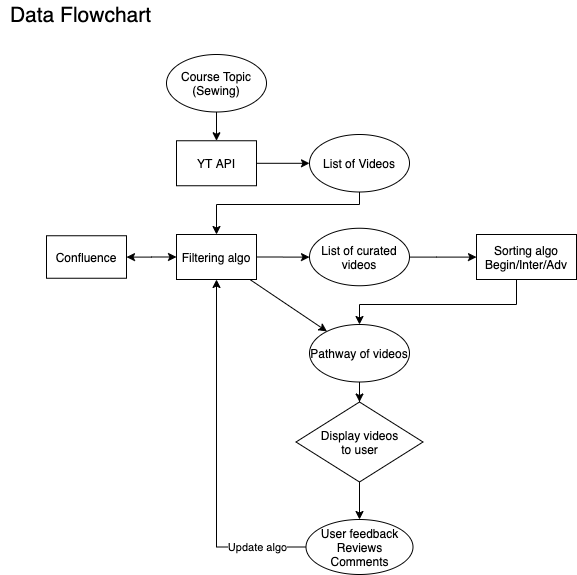

The diagram above was exported from draw.io. Its source (the exported page's mxGraphModel, read from the mxfile embedded in the PNG):
<mxGraphModel dx="599" dy="711" grid="1" gridSize="10" guides="1" tooltips="1" connect="1" arrows="1" fold="1" page="1" pageScale="1" pageWidth="827" pageHeight="1169" math="0" shadow="0">
  <root>
    <mxCell id="WIyWlLk6GJQsqaUBKTNV-0" />
    <mxCell id="WIyWlLk6GJQsqaUBKTNV-1" parent="WIyWlLk6GJQsqaUBKTNV-0" />
    <mxCell id="asgEXHWi8A5eisrFKAiy-28" value="" style="edgeStyle=orthogonalEdgeStyle;rounded=0;orthogonalLoop=1;jettySize=auto;html=1;" parent="WIyWlLk6GJQsqaUBKTNV-1" source="asgEXHWi8A5eisrFKAiy-29" target="asgEXHWi8A5eisrFKAiy-27" edge="1">
      <mxGeometry relative="1" as="geometry">
        <mxPoint x="1036" y="172.75" as="sourcePoint" />
      </mxGeometry>
    </mxCell>
    <mxCell id="asgEXHWi8A5eisrFKAiy-31" style="edgeStyle=orthogonalEdgeStyle;rounded=0;orthogonalLoop=1;jettySize=auto;html=1;" parent="WIyWlLk6GJQsqaUBKTNV-1" source="asgEXHWi8A5eisrFKAiy-27" target="asgEXHWi8A5eisrFKAiy-30" edge="1">
      <mxGeometry relative="1" as="geometry" />
    </mxCell>
    <mxCell id="asgEXHWi8A5eisrFKAiy-27" value="YT API" style="rounded=0;whiteSpace=wrap;html=1;" parent="WIyWlLk6GJQsqaUBKTNV-1" vertex="1">
      <mxGeometry x="1106" y="150.25" width="80" height="45" as="geometry" />
    </mxCell>
    <mxCell id="asgEXHWi8A5eisrFKAiy-29" value="&lt;span&gt;Course Topic&lt;/span&gt;&lt;br&gt;&lt;span&gt;(Sewing)&lt;/span&gt;" style="ellipse;whiteSpace=wrap;html=1;" parent="WIyWlLk6GJQsqaUBKTNV-1" vertex="1">
      <mxGeometry x="1096" y="64" width="100" height="57.5" as="geometry" />
    </mxCell>
    <mxCell id="asgEXHWi8A5eisrFKAiy-33" style="edgeStyle=orthogonalEdgeStyle;rounded=0;orthogonalLoop=1;jettySize=auto;html=1;" parent="WIyWlLk6GJQsqaUBKTNV-1" source="asgEXHWi8A5eisrFKAiy-30" target="asgEXHWi8A5eisrFKAiy-32" edge="1">
      <mxGeometry relative="1" as="geometry">
        <mxPoint x="1056" y="164" as="targetPoint" />
        <Array as="points">
          <mxPoint x="1289" y="214" />
          <mxPoint x="1146" y="214" />
        </Array>
      </mxGeometry>
    </mxCell>
    <mxCell id="asgEXHWi8A5eisrFKAiy-30" value="List of Videos" style="ellipse;whiteSpace=wrap;html=1;" parent="WIyWlLk6GJQsqaUBKTNV-1" vertex="1">
      <mxGeometry x="1239" y="144" width="100" height="57.5" as="geometry" />
    </mxCell>
    <mxCell id="asgEXHWi8A5eisrFKAiy-35" style="edgeStyle=orthogonalEdgeStyle;rounded=0;orthogonalLoop=1;jettySize=auto;html=1;" parent="WIyWlLk6GJQsqaUBKTNV-1" source="asgEXHWi8A5eisrFKAiy-32" target="asgEXHWi8A5eisrFKAiy-34" edge="1">
      <mxGeometry relative="1" as="geometry" />
    </mxCell>
    <mxCell id="asgEXHWi8A5eisrFKAiy-45" style="rounded=0;orthogonalLoop=1;jettySize=auto;html=1;" parent="WIyWlLk6GJQsqaUBKTNV-1" source="asgEXHWi8A5eisrFKAiy-32" target="asgEXHWi8A5eisrFKAiy-43" edge="1">
      <mxGeometry relative="1" as="geometry" />
    </mxCell>
    <mxCell id="asgEXHWi8A5eisrFKAiy-55" value="" style="edgeStyle=orthogonalEdgeStyle;rounded=0;orthogonalLoop=1;jettySize=auto;html=1;startArrow=classic;startFill=1;" parent="WIyWlLk6GJQsqaUBKTNV-1" source="asgEXHWi8A5eisrFKAiy-32" target="asgEXHWi8A5eisrFKAiy-54" edge="1">
      <mxGeometry relative="1" as="geometry" />
    </mxCell>
    <mxCell id="asgEXHWi8A5eisrFKAiy-32" value="Filtering algo" style="rounded=0;whiteSpace=wrap;html=1;" parent="WIyWlLk6GJQsqaUBKTNV-1" vertex="1">
      <mxGeometry x="1106" y="244" width="80" height="45" as="geometry" />
    </mxCell>
    <mxCell id="asgEXHWi8A5eisrFKAiy-44" style="edgeStyle=orthogonalEdgeStyle;rounded=0;orthogonalLoop=1;jettySize=auto;html=1;" parent="WIyWlLk6GJQsqaUBKTNV-1" source="asgEXHWi8A5eisrFKAiy-34" target="asgEXHWi8A5eisrFKAiy-42" edge="1">
      <mxGeometry relative="1" as="geometry">
        <Array as="points">
          <mxPoint x="1366" y="267" />
          <mxPoint x="1366" y="267" />
        </Array>
      </mxGeometry>
    </mxCell>
    <mxCell id="asgEXHWi8A5eisrFKAiy-34" value="List of curated videos" style="ellipse;whiteSpace=wrap;html=1;" parent="WIyWlLk6GJQsqaUBKTNV-1" vertex="1">
      <mxGeometry x="1239" y="237.75" width="100" height="57.5" as="geometry" />
    </mxCell>
    <mxCell id="asgEXHWi8A5eisrFKAiy-41" style="edgeStyle=orthogonalEdgeStyle;rounded=0;orthogonalLoop=1;jettySize=auto;html=1;" parent="WIyWlLk6GJQsqaUBKTNV-1" source="asgEXHWi8A5eisrFKAiy-42" target="asgEXHWi8A5eisrFKAiy-43" edge="1">
      <mxGeometry relative="1" as="geometry">
        <Array as="points">
          <mxPoint x="1446" y="314" />
          <mxPoint x="1289" y="314" />
        </Array>
      </mxGeometry>
    </mxCell>
    <mxCell id="asgEXHWi8A5eisrFKAiy-42" value="Sorting algo&lt;br&gt;Begin/Inter/Adv" style="rounded=0;whiteSpace=wrap;html=1;" parent="WIyWlLk6GJQsqaUBKTNV-1" vertex="1">
      <mxGeometry x="1406" y="244" width="100" height="45" as="geometry" />
    </mxCell>
    <mxCell id="asgEXHWi8A5eisrFKAiy-47" value="" style="edgeStyle=orthogonalEdgeStyle;rounded=0;orthogonalLoop=1;jettySize=auto;html=1;" parent="WIyWlLk6GJQsqaUBKTNV-1" source="asgEXHWi8A5eisrFKAiy-43" target="asgEXHWi8A5eisrFKAiy-46" edge="1">
      <mxGeometry relative="1" as="geometry" />
    </mxCell>
    <mxCell id="asgEXHWi8A5eisrFKAiy-43" value="Pathway of videos" style="ellipse;whiteSpace=wrap;html=1;" parent="WIyWlLk6GJQsqaUBKTNV-1" vertex="1">
      <mxGeometry x="1239" y="334" width="100" height="57.5" as="geometry" />
    </mxCell>
    <mxCell id="asgEXHWi8A5eisrFKAiy-51" value="" style="edgeStyle=orthogonalEdgeStyle;rounded=0;orthogonalLoop=1;jettySize=auto;html=1;" parent="WIyWlLk6GJQsqaUBKTNV-1" source="asgEXHWi8A5eisrFKAiy-46" target="asgEXHWi8A5eisrFKAiy-50" edge="1">
      <mxGeometry relative="1" as="geometry" />
    </mxCell>
    <mxCell id="asgEXHWi8A5eisrFKAiy-46" value="Display videos&lt;br&gt;to user" style="rhombus;whiteSpace=wrap;html=1;" parent="WIyWlLk6GJQsqaUBKTNV-1" vertex="1">
      <mxGeometry x="1225.5" y="411.5" width="127" height="80" as="geometry" />
    </mxCell>
    <mxCell id="asgEXHWi8A5eisrFKAiy-52" style="edgeStyle=orthogonalEdgeStyle;rounded=0;orthogonalLoop=1;jettySize=auto;html=1;entryX=0.5;entryY=1;entryDx=0;entryDy=0;" parent="WIyWlLk6GJQsqaUBKTNV-1" source="asgEXHWi8A5eisrFKAiy-50" target="asgEXHWi8A5eisrFKAiy-32" edge="1">
      <mxGeometry relative="1" as="geometry" />
    </mxCell>
    <mxCell id="asgEXHWi8A5eisrFKAiy-53" value="Update algo" style="edgeLabel;html=1;align=center;verticalAlign=middle;resizable=0;points=[];" parent="asgEXHWi8A5eisrFKAiy-52" connectable="0" vertex="1">
      <mxGeometry x="-0.6555" y="2" relative="1" as="geometry">
        <mxPoint x="11.5" y="-2" as="offset" />
      </mxGeometry>
    </mxCell>
    <mxCell id="asgEXHWi8A5eisrFKAiy-50" value="User feedback&lt;br&gt;Reviews&lt;br&gt;Comments" style="ellipse;whiteSpace=wrap;html=1;" parent="WIyWlLk6GJQsqaUBKTNV-1" vertex="1">
      <mxGeometry x="1235.5" y="529" width="107" height="55" as="geometry" />
    </mxCell>
    <mxCell id="asgEXHWi8A5eisrFKAiy-54" value="Confluence" style="whiteSpace=wrap;html=1;rounded=0;" parent="WIyWlLk6GJQsqaUBKTNV-1" vertex="1">
      <mxGeometry x="976" y="245.25" width="80" height="42.5" as="geometry" />
    </mxCell>
    <mxCell id="asgEXHWi8A5eisrFKAiy-57" value="Data Flowchart" style="text;html=1;align=center;verticalAlign=middle;resizable=0;points=[];autosize=1;fontSize=21;" parent="WIyWlLk6GJQsqaUBKTNV-1" vertex="1">
      <mxGeometry x="930" y="10" width="160" height="30" as="geometry" />
    </mxCell>
  </root>
</mxGraphModel>